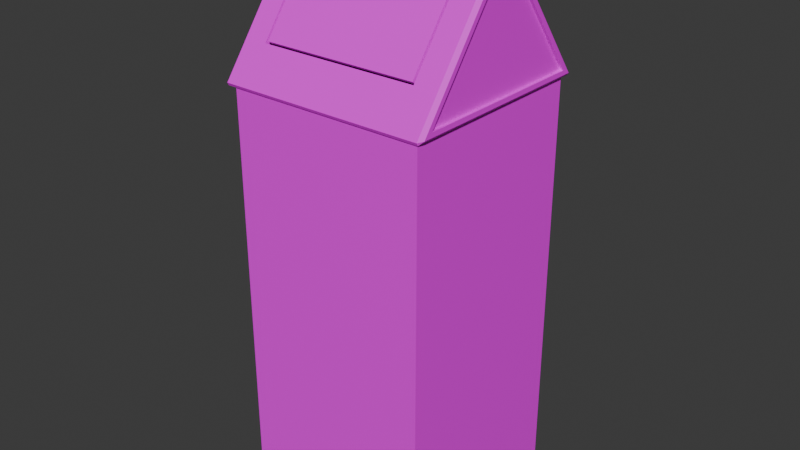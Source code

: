 # Source: restroom-trashbin.blend  (saved by Blender 4.3.34; exported with 4.5.12 LTS)
import bpy
from mathutils import Matrix  # noqa: F401  (used for matrix-valued properties, if any)

bpy.ops.wm.read_factory_settings(use_empty=True)
scene = bpy.context.scene
scene.name = 'Scene'

# ---- collections
col_collection = bpy.data.collections.new('Collection'); scene.collection.children.link(col_collection)

# ---- images (referenced by path relative to the original .blend; pixels are not part of the script)
import os
ASSET_DIR = os.environ.get("B2B_ASSET_DIR", "")  # directory of the original .blend (textures are referenced by path, not embedded)
HERE = os.path.dirname(os.path.abspath(__file__))  # packed textures are extracted next to this script under _unpacked/

def load_image(name, relpath, width, height, colorspace="sRGB"):
    """Load a texture the original file referenced (path relative to the .blend, or extracted next to this script)."""
    p = next((c for c in (os.path.join(HERE, relpath), os.path.join(ASSET_DIR, relpath)) if relpath and os.path.exists(c)), "")
    if p:
        img = bpy.data.images.load(p, check_existing=True)
        img.name = name
    else:  # same state as the original file: an image datablock whose file is absent (Cycles renders it pink)
        img = bpy.data.images.new(name, width, height)
        img.source = "FILE"
        img.filepath = "//" + (relpath or name)
    img.colorspace_settings.name = colorspace
    return img
img_hotpandagradientpalette_png = load_image('hotpandagradientpalette.png', 'hotpandagradientpalette.png', 1024, 1024, 'sRGB')

# ---- materials (node trees are filled in below, after node groups)
mat_material = bpy.data.materials.new('Material')
mat_material.alpha_threshold = 0.0
mat_material.roughness = 0.5
mat_material.line_color = (0.0, 0.0, 0.0, 1.0)

# ---- material node trees
mat_material.use_nodes = True; mat_material.node_tree.nodes.clear()
_N = mat_material.node_tree.nodes; _L = mat_material.node_tree.links
n0 = _N.new('ShaderNodeOutputMaterial'); n0.name = 'Material Output'; n0.location = (300, 300)
n1 = _N.new('ShaderNodeBsdfPrincipled'); n1.name = 'Principled BSDF'; n1.location = (10, 300)
n1.inputs[3].default_value = 1.45
n2 = _N.new('ShaderNodeTexImage'); n2.name = 'Image Texture'; n2.location = (-280, 280)
n2.image = img_hotpandagradientpalette_png
_L.new(n1.outputs[0], n0.inputs[0])
_L.new(n2.outputs[0], n1.inputs[0])
n0.is_active_output = True

# ---- world
world_world = bpy.data.worlds.new('World'); scene.world = world_world
world_world.use_nodes = True; world_world.node_tree.nodes.clear()
_N = world_world.node_tree.nodes; _L = world_world.node_tree.links
n0 = _N.new('ShaderNodeOutputWorld'); n0.name = 'World Output'; n0.location = (300, 300)
n1 = _N.new('ShaderNodeBackground'); n1.name = 'Background'; n1.location = (10, 300)
n1.inputs[0].default_value = (0.05088, 0.05088, 0.05088, 1.0)
_L.new(n1.outputs[0], n0.inputs[0])
n0.is_active_output = True
world_world.color = (0.05088, 0.05088, 0.05088)
world_world.sun_shadow_jitter_overblur = 0.0

# ---- meshes
me_cube_001 = bpy.data.meshes.new('Cube.001')
me_cube_001.from_pydata([(0.1665, -0.1666, 0.01268), (0.1791, -0.1793, 0.0), (0.1665, 0.1671, 0.01268), (-0.167, 0.1671, 0.01268), (-0.167, -0.1666, 0.01268), (-0.167, -0.1793, 0.0), (-0.1796, -0.1666, 0.0), (-0.167, -0.1793, 0.735), (-0.167, -0.1666, 0.7478), (-0.1796, -0.1666, 0.735), (-0.1796, 0.1671, 0.0), (-0.167, 0.1797, 0.0), (-0.167, 0.1671, 0.7478), (-0.167, 0.1797, 0.735), (-0.1796, 0.1671, 0.735), (0.1665, -0.1666, 0.7478), (0.1791, -0.1793, 0.735), (0.1665, 0.1797, 0.0), (0.1791, 0.1671, 0.0), (0.1665, 0.1671, 0.7478), (0.1791, 0.1671, 0.735), (0.1665, 0.1797, 0.735)], [], [(1, 16, 7, 5), (18, 20, 16, 1), (2, 3, 4, 0), (19, 12, 3, 2), (6, 9, 14, 10), (11, 13, 21, 17), (7, 8, 9), (12, 13, 14), (19, 20, 21), (5, 7, 9, 6), (8, 12, 14, 9), (13, 11, 10, 14), (12, 19, 21, 13), (20, 18, 17, 21), (19, 15, 16, 20), (15, 8, 7, 16), (10, 11, 17, 18, 1, 5, 6), (15, 19, 2, 0), (8, 15, 0, 4), (12, 8, 4, 3)])
_uv = me_cube_001.uv_layers.new(name='UVMap')
_uv.uv.foreach_set('vector', [0.7836, 0.3042, 0.7836, 0.5499, 0.7746, 0.5499, 0.7746, 0.3042, 0.7925, 0.3042, 0.7925, 0.5499, 0.7836, 0.5499, 0.7836, 0.3042, 0.7925, 0.563, 0.7925, 0.7954, 0.7839, 0.7954, 0.7839, 0.563, 0.7925, 0.563, 0.7925, 0.7954, 0.7925, 0.7954, 0.7925, 0.563, 0.811, 0.3042, 0.811, 0.5499, 0.8024, 0.5499, 0.8024, 0.3042, 0.8017, 0.3042, 0.8017, 0.5499, 0.7931, 0.5499, 0.7931, 0.3042, 0.7836, 0.7954, 0.7839, 0.7954, 0.7839, 0.8042, 0.7925, 0.7954, 0.7928, 0.7954, 0.7925, 0.8042, 0.7925, 0.563, 0.7925, 0.5542, 0.7928, 0.563, 0.8113, 0.3042, 0.8113, 0.5499, 0.811, 0.5499, 0.811, 0.3042, 0.7839, 0.7954, 0.7925, 0.7954, 0.7925, 0.8042, 0.7839, 0.8042, 0.8017, 0.5499, 0.8017, 0.3042, 0.8024, 0.3042, 0.8024, 0.5499, 0.7925, 0.7954, 0.7925, 0.563, 0.7928, 0.563, 0.7928, 0.7954, 0.7925, 0.5499, 0.7925, 0.3042, 0.7931, 0.3042, 0.7931, 0.5499, 0.7925, 0.563, 0.7839, 0.563, 0.7836, 0.5499, 0.7925, 0.5499, 0.7839, 0.563, 0.7839, 0.7954, 0.7836, 0.7954, 0.7836, 0.5542, 0.7925, 0.0542, 0.7928, 0.06299, 0.7928, 0.2954, 0.7925, 0.3042, 0.7836, 0.3042, 0.7836, 0.06299, 0.7839, 0.0542, 0.7839, 0.563, 0.7925, 0.563, 0.7925, 0.563, 0.7839, 0.563, 0.7839, 0.7954, 0.7839, 0.563, 0.7839, 0.563, 0.7839, 0.7954, 0.7925, 0.7954, 0.7839, 0.7954, 0.7839, 0.7954, 0.7925, 0.7954])
me_cube_001.materials.append(mat_material)
me_cube_001.update()
me_cube_002 = bpy.data.meshes.new('Cube.002')
me_cube_002.from_pydata([(-0.1811, -0.1811, 0.7303), (-0.1811, -0.1836, 0.7353), (-0.1873, -0.159, 0.7446), (-0.1811, -0.0105, 0.9688), (-0.1873, -0.003322, 0.9546), (-0.1811, 0.1811, 0.7303), (-0.1873, 0.159, 0.7446), (-0.1811, 0.1836, 0.7353), (-0.1811, 0.0105, 0.9688), (-0.1873, 0.003322, 0.9546), (0.1811, -0.1811, 0.7303), (0.1873, -0.159, 0.7446), (0.1811, -0.1836, 0.7353), (0.1811, -0.0105, 0.9688), (0.1873, -0.003322, 0.9546), (0.1811, 0.1811, 0.7303), (0.1811, 0.1836, 0.7353), (0.1873, 0.159, 0.7446), (0.1873, 0.003322, 0.9546), (0.1811, 0.0105, 0.9688), (-0.1873, -0.1751, 0.7365), (-0.1873, 0.1751, 0.7365), (-0.1873, -0.007409, 0.9627), (-0.1873, 0.007409, 0.9627), (0.1873, 0.007409, 0.9627), (0.1873, 0.1751, 0.7365), (0.1873, -0.1751, 0.7365), (0.1873, -0.007409, 0.9627), (-0.1819, -0.159, 0.7446), (-0.1819, 0.159, 0.7446), (-0.1819, -0.003322, 0.9546), (-0.1819, 0.003322, 0.9546), (0.1819, 0.003322, 0.9546), (0.1819, 0.159, 0.7446), (0.1819, -0.159, 0.7446), (0.1819, -0.003322, 0.9546), (0.1365, 0.0105, 0.9688), (-0.1365, 0.0105, 0.9688), (0.1365, -0.0105, 0.9688), (-0.1365, -0.0105, 0.9688), (-0.1365, -0.1381, 0.7967), (0.1365, -0.1381, 0.7967), (0.1365, 0.1381, 0.7967), (-0.1365, 0.1381, 0.7967), (0.1404, -0.0105, 0.9688), (0.1404, 0.0105, 0.9688), (-0.1404, 0.0105, 0.9688), (-0.1404, -0.0105, 0.9688), (-0.1404, -0.1404, 0.7936), (0.1404, -0.1404, 0.7936), (0.1404, 0.1404, 0.7936), (-0.1404, 0.1404, 0.7936), (-0.1758, -0.1746, 0.7357), (-0.1771, -0.1745, 0.7346), (-0.1776, -0.1612, 0.7435), (-0.1774, -0.006327, 0.9605), (-0.1791, -0.005872, 0.9596), (-0.1758, 0.1746, 0.7357), (-0.1776, 0.1612, 0.7435), (-0.1771, 0.1745, 0.7346), (-0.1774, 0.006327, 0.9605), (-0.1791, 0.005872, 0.9596), (0.1758, -0.1746, 0.7357), (0.1776, -0.1612, 0.7435), (0.1771, -0.1745, 0.7346), (0.1774, -0.006327, 0.9605), (0.1791, -0.005872, 0.9596), (0.1758, 0.1746, 0.7357), (0.1771, 0.1745, 0.7346), (0.1776, 0.1612, 0.7435), (0.1791, 0.005872, 0.9596), (0.1774, 0.006327, 0.9605), (-0.178, -0.1719, 0.7381), (-0.178, 0.1719, 0.7381), (-0.1783, -0.005425, 0.9587), (-0.1783, 0.005425, 0.9587), (0.1783, 0.005425, 0.9587), (0.178, 0.1719, 0.7381), (0.178, -0.1719, 0.7381), (0.1783, -0.005425, 0.9587), (-0.1764, -0.1664, 0.7409), (-0.1764, 0.1664, 0.7409), (-0.1757, -0.006855, 0.9616), (-0.1757, 0.006855, 0.9616), (0.1757, 0.006855, 0.9616), (0.1764, 0.1664, 0.7409), (0.1764, -0.1664, 0.7409), (0.1757, -0.006855, 0.9616), (0.1365, 0.006007, 0.9599), (-0.1365, 0.006007, 0.9599), (0.1365, -0.006007, 0.9599), (-0.1365, -0.006007, 0.9599), (-0.1365, -0.1301, 0.7907), (0.1365, -0.1301, 0.7907), (0.1365, 0.1301, 0.7907), (-0.1365, 0.1301, 0.7907), (0.1404, -0.006007, 0.9599), (0.1404, 0.006007, 0.9599), (-0.1404, 0.006007, 0.9599), (-0.1404, -0.006007, 0.9599), (-0.1404, -0.1324, 0.7876), (0.1404, -0.1324, 0.7876), (0.1404, 0.1324, 0.7876), (-0.1404, 0.1324, 0.7876)], [], [(12, 13, 44, 49, 48, 47, 3, 1), (17, 18, 32, 33), (19, 45, 44, 13), (18, 14, 35, 32), (7, 8, 46, 51, 50, 45, 19, 16), (0, 1, 20), (5, 21, 7), (10, 26, 12), (15, 16, 25), (5, 0, 20, 21), (1, 3, 22, 20), (3, 8, 23, 22), (8, 7, 21, 23), (15, 5, 7, 16), (24, 25, 16, 19), (10, 15, 25, 26), (19, 13, 27, 24), (13, 12, 26, 27), (0, 10, 12, 1), (2, 6, 21, 20), (4, 2, 20, 22), (9, 4, 22, 23), (6, 9, 23, 21), (18, 17, 25, 24), (17, 11, 26, 25), (14, 18, 24, 27), (11, 14, 27, 26), (33, 32, 35, 34), (28, 30, 31, 29), (4, 9, 31, 30), (6, 2, 28, 29), (14, 11, 34, 35), (11, 17, 33, 34), (9, 6, 29, 31), (2, 4, 30, 28), (38, 36, 37, 39), (47, 46, 8, 3), (39, 40, 41, 38), (36, 42, 43, 37), (64, 53, 55, 99, 100, 101, 96, 65), (69, 85, 84, 70), (71, 65, 96, 97), (70, 84, 87, 66), (59, 68, 71, 97, 102, 103, 98, 60), (52, 72, 53), (57, 59, 73), (62, 64, 78), (67, 77, 68), (57, 73, 72, 52), (53, 72, 74, 55), (55, 74, 75, 60), (60, 75, 73, 59), (67, 68, 59, 57), (76, 71, 68, 77), (62, 78, 77, 67), (71, 76, 79, 65), (65, 79, 78, 64), (52, 53, 64, 62), (54, 72, 73, 58), (56, 74, 72, 54), (61, 75, 74, 56), (58, 73, 75, 61), (70, 76, 77, 69), (69, 77, 78, 63), (66, 79, 76, 70), (63, 78, 79, 66), (85, 86, 87, 84), (80, 81, 83, 82), (56, 82, 83, 61), (58, 81, 80, 54), (66, 87, 86, 63), (63, 86, 85, 69), (61, 83, 81, 58), (54, 80, 82, 56), (90, 91, 89, 88), (99, 55, 60, 98), (91, 90, 93, 92), (88, 89, 95, 94), (0, 5, 57, 52), (5, 15, 67, 57), (15, 10, 62, 67), (10, 0, 52, 62), (44, 45, 97, 96), (46, 47, 99, 98), (48, 49, 101, 100), (49, 44, 96, 101), (47, 48, 100, 99), (45, 50, 102, 97), (50, 51, 103, 102), (51, 46, 98, 103), (36, 38, 90, 88), (39, 37, 89, 91), (41, 40, 92, 93), (38, 41, 93, 90), (40, 39, 91, 92), (42, 36, 88, 94), (43, 42, 94, 95), (37, 43, 95, 89)])
_uv = me_cube_002.uv_layers.new(name='UVMap')
_uv.uv.foreach_set('vector', [0.808, 0.5493, 0.808, 0.3045, 0.809, 0.3045, 0.809, 0.4882, 0.8158, 0.4882, 0.8158, 0.3045, 0.8168, 0.3045, 0.8168, 0.5493, 0.7993, 0.5395, 0.8024, 0.3194, 0.8024, 0.3194, 0.7993, 0.5395, 0.7988, 0.3004, 0.7988, 0.2732, 0.8079, 0.2732, 0.8079, 0.3004, 0.8024, 0.3194, 0.8042, 0.3194, 0.8042, 0.3194, 0.8024, 0.3194, 0.7899, 0.5493, 0.7899, 0.3045, 0.7909, 0.3045, 0.7909, 0.4882, 0.7977, 0.4882, 0.7977, 0.3045, 0.7987, 0.3045, 0.7987, 0.5493, 0.8077, 0.8004, 0.8078, 0.8004, 0.8076, 0.8045, 0.799, 0.8004, 0.7991, 0.8045, 0.7989, 0.8004, 0.8077, 0.5586, 0.8076, 0.5545, 0.8078, 0.5586, 0.799, 0.5586, 0.7989, 0.5586, 0.7991, 0.5545, 0.799, 0.8004, 0.8077, 0.8004, 0.8076, 0.8045, 0.7991, 0.8045, 0.7807, 0.5493, 0.7807, 0.3045, 0.7825, 0.3109, 0.7809, 0.548, 0.7807, 0.3045, 0.7897, 0.3045, 0.7879, 0.3109, 0.7825, 0.3109, 0.7899, 0.3045, 0.7899, 0.5493, 0.7895, 0.548, 0.7879, 0.3109, 0.799, 0.5586, 0.799, 0.8004, 0.7988, 0.8004, 0.7988, 0.5586, 0.8006, 0.3109, 0.799, 0.548, 0.7987, 0.5493, 0.7987, 0.3045, 0.8077, 0.5586, 0.799, 0.5586, 0.799, 0.548, 0.8077, 0.548, 0.7988, 0.3004, 0.8079, 0.3004, 0.806, 0.3109, 0.8006, 0.3109, 0.808, 0.3045, 0.808, 0.5493, 0.8077, 0.548, 0.806, 0.3109, 0.8077, 0.8004, 0.8077, 0.5586, 0.8079, 0.5586, 0.8079, 0.8004, 0.7812, 0.5395, 0.7892, 0.5395, 0.7895, 0.548, 0.7809, 0.548, 0.7843, 0.3194, 0.7812, 0.5395, 0.7809, 0.548, 0.7825, 0.3109, 0.7861, 0.3194, 0.7843, 0.3194, 0.7825, 0.3109, 0.7879, 0.3109, 0.7892, 0.5395, 0.7861, 0.3194, 0.7879, 0.3109, 0.7895, 0.548, 0.8024, 0.3194, 0.7993, 0.5395, 0.799, 0.548, 0.8006, 0.3109, 0.7993, 0.5395, 0.8073, 0.5395, 0.8077, 0.548, 0.799, 0.548, 0.8042, 0.3194, 0.8024, 0.3194, 0.8006, 0.3109, 0.806, 0.3109, 0.8073, 0.5395, 0.8042, 0.3194, 0.806, 0.3109, 0.8077, 0.548, 0.7993, 0.5395, 0.8024, 0.3194, 0.8042, 0.3194, 0.8073, 0.5395, 0.7812, 0.5395, 0.7843, 0.3194, 0.7861, 0.3194, 0.7892, 0.5395, 0.7843, 0.3194, 0.7861, 0.3194, 0.7861, 0.3194, 0.7843, 0.3194, 0.7892, 0.5395, 0.7812, 0.5395, 0.7812, 0.5395, 0.7892, 0.5395, 0.8042, 0.3194, 0.8073, 0.5395, 0.8073, 0.5395, 0.8042, 0.3194, 0.8073, 0.5395, 0.7993, 0.5395, 0.7993, 0.5395, 0.8073, 0.5395, 0.7861, 0.3194, 0.7892, 0.5395, 0.7892, 0.5395, 0.7861, 0.3194, 0.7812, 0.5395, 0.7843, 0.3194, 0.7843, 0.3194, 0.7812, 0.5395, 0.126, 0.2678, 0.126, 0.04064, 0.1489, 0.04064, 0.1489, 0.2678, 0.8079, 0.08578, 0.7988, 0.08578, 0.7988, 0.05859, 0.8079, 0.05859, 0.155, 0.6394, 0.1323, 0.6394, 0.1323, 0.4738, 0.155, 0.4738, 0.155, 0.6408, 0.1323, 0.6408, 0.1323, 0.4752, 0.155, 0.4752, 0.808, 0.5493, 0.8168, 0.5493, 0.8168, 0.3045, 0.8158, 0.3045, 0.8158, 0.4882, 0.809, 0.4882, 0.809, 0.3045, 0.808, 0.3045, 0.7993, 0.5395, 0.7993, 0.5395, 0.8024, 0.3194, 0.8024, 0.3194, 0.7988, 0.3004, 0.8079, 0.3004, 0.8079, 0.2732, 0.7988, 0.2732, 0.8024, 0.3194, 0.8024, 0.3194, 0.8042, 0.3194, 0.8042, 0.3194, 0.7899, 0.5493, 0.7987, 0.5493, 0.7987, 0.3045, 0.7977, 0.3045, 0.7977, 0.4882, 0.7909, 0.4882, 0.7909, 0.3045, 0.7899, 0.3045, 0.8077, 0.8004, 0.8076, 0.8045, 0.8078, 0.8004, 0.799, 0.8004, 0.7989, 0.8004, 0.7991, 0.8045, 0.8077, 0.5586, 0.8078, 0.5586, 0.8076, 0.5545, 0.799, 0.5586, 0.7991, 0.5545, 0.7989, 0.5586, 0.799, 0.8004, 0.7991, 0.8045, 0.8076, 0.8045, 0.8077, 0.8004, 0.7807, 0.5493, 0.7809, 0.548, 0.7825, 0.3109, 0.7807, 0.3045, 0.7807, 0.3045, 0.7825, 0.3109, 0.7879, 0.3109, 0.7897, 0.3045, 0.7899, 0.3045, 0.7879, 0.3109, 0.7895, 0.548, 0.7899, 0.5493, 0.799, 0.5586, 0.7988, 0.5586, 0.7988, 0.8004, 0.799, 0.8004, 0.8006, 0.3109, 0.7987, 0.3045, 0.7987, 0.5493, 0.799, 0.548, 0.8077, 0.5586, 0.8077, 0.548, 0.799, 0.548, 0.799, 0.5586, 0.7988, 0.3004, 0.8006, 0.3109, 0.806, 0.3109, 0.8079, 0.3004, 0.808, 0.3045, 0.806, 0.3109, 0.8077, 0.548, 0.808, 0.5493, 0.8077, 0.8004, 0.8079, 0.8004, 0.8079, 0.5586, 0.8077, 0.5586, 0.7812, 0.5395, 0.7809, 0.548, 0.7895, 0.548, 0.7892, 0.5395, 0.7843, 0.3194, 0.7825, 0.3109, 0.7809, 0.548, 0.7812, 0.5395, 0.7861, 0.3194, 0.7879, 0.3109, 0.7825, 0.3109, 0.7843, 0.3194, 0.7892, 0.5395, 0.7895, 0.548, 0.7879, 0.3109, 0.7861, 0.3194, 0.8024, 0.3194, 0.8006, 0.3109, 0.799, 0.548, 0.7993, 0.5395, 0.7993, 0.5395, 0.799, 0.548, 0.8077, 0.548, 0.8073, 0.5395, 0.8042, 0.3194, 0.806, 0.3109, 0.8006, 0.3109, 0.8024, 0.3194, 0.8073, 0.5395, 0.8077, 0.548, 0.806, 0.3109, 0.8042, 0.3194, 0.7993, 0.5395, 0.8073, 0.5395, 0.8042, 0.3194, 0.8024, 0.3194, 0.7812, 0.5395, 0.7892, 0.5395, 0.7861, 0.3194, 0.7843, 0.3194, 0.7843, 0.3194, 0.7843, 0.3194, 0.7861, 0.3194, 0.7861, 0.3194, 0.7892, 0.5395, 0.7892, 0.5395, 0.7812, 0.5395, 0.7812, 0.5395, 0.8042, 0.3194, 0.8042, 0.3194, 0.8073, 0.5395, 0.8073, 0.5395, 0.8073, 0.5395, 0.8073, 0.5395, 0.7993, 0.5395, 0.7993, 0.5395, 0.7861, 0.3194, 0.7861, 0.3194, 0.7892, 0.5395, 0.7892, 0.5395, 0.7812, 0.5395, 0.7812, 0.5395, 0.7843, 0.3194, 0.7843, 0.3194, 0.126, 0.2678, 0.1489, 0.2678, 0.1489, 0.04064, 0.126, 0.04064, 0.8079, 0.08578, 0.8079, 0.05859, 0.7988, 0.05859, 0.7988, 0.08578, 0.155, 0.6394, 0.155, 0.4738, 0.1323, 0.4738, 0.1323, 0.6394, 0.155, 0.6408, 0.155, 0.4752, 0.1323, 0.4752, 0.1323, 0.6408, 0.8077, 0.8004, 0.799, 0.8004, 0.799, 0.8004, 0.8077, 0.8004, 0.799, 0.8004, 0.799, 0.5586, 0.799, 0.5586, 0.799, 0.8004, 0.799, 0.5586, 0.8077, 0.5586, 0.8077, 0.5586, 0.799, 0.5586, 0.8077, 0.5586, 0.8077, 0.8004, 0.8077, 0.8004, 0.8077, 0.5586, 0.8079, 0.2732, 0.7988, 0.2732, 0.7988, 0.2732, 0.8079, 0.2732, 0.7988, 0.08578, 0.8079, 0.08578, 0.8079, 0.08578, 0.7988, 0.08578, 0.8158, 0.4882, 0.809, 0.4882, 0.809, 0.4882, 0.8158, 0.4882, 0.809, 0.4882, 0.809, 0.3045, 0.809, 0.3045, 0.809, 0.4882, 0.8158, 0.3045, 0.8158, 0.4882, 0.8158, 0.4882, 0.8158, 0.3045, 0.7977, 0.3045, 0.7977, 0.4882, 0.7977, 0.4882, 0.7977, 0.3045, 0.7977, 0.4882, 0.7909, 0.4882, 0.7909, 0.4882, 0.7977, 0.4882, 0.7909, 0.4882, 0.7909, 0.3045, 0.7909, 0.3045, 0.7909, 0.4882, 0.126, 0.04064, 0.126, 0.2678, 0.126, 0.2678, 0.126, 0.04064, 0.1489, 0.2678, 0.1489, 0.04064, 0.1489, 0.04064, 0.1489, 0.2678, 0.1323, 0.4738, 0.1323, 0.6394, 0.1323, 0.6394, 0.1323, 0.4738, 0.155, 0.4738, 0.1323, 0.4738, 0.1323, 0.4738, 0.155, 0.4738, 0.1323, 0.6394, 0.155, 0.6394, 0.155, 0.6394, 0.1323, 0.6394, 0.1323, 0.6408, 0.155, 0.6408, 0.155, 0.6408, 0.1323, 0.6408, 0.1323, 0.4752, 0.1323, 0.6408, 0.1323, 0.6408, 0.1323, 0.4752, 0.155, 0.4752, 0.1323, 0.4752, 0.1323, 0.4752, 0.155, 0.4752])
me_cube_002.materials.append(mat_material)
me_cube_002.update()

# ---- objects
ob_toiletwastebasketbase = bpy.data.objects.new('ToiletWasteBasketBase', me_cube_001)
ob_lid = bpy.data.objects.new('Lid', me_cube_002)

# ---- transforms, parenting, visibility, modifiers, constraints
ob_toiletwastebasketbase.location = (0.0, 0.0, 0.0)
ob_lid.location = (0.0, 0.0, 0.0)

# ---- collection membership
col_collection.objects.link(ob_toiletwastebasketbase)
col_collection.objects.link(ob_lid)

# ---- scene / render settings (as saved in the file)
scene.frame_start = 1; scene.frame_end = 250; scene.frame_set(1)
scene.render.engine = 'BLENDER_EEVEE_NEXT'
bpy.context.view_layer.update()

# ---- added for rendering (the .blend has no active camera and no usable light): camera, sun
cam_auto = bpy.data.cameras.new('AutoCamera')
cam_auto.lens = 50.0
cam_auto.sensor_width = 36.0
cam_auto.clip_end = 1000.0
ob_auto_camera = bpy.data.objects.new('AutoCamera', cam_auto)
scene.collection.objects.link(ob_auto_camera)
ob_auto_camera.location = (1.01936, -1.22323, 1.29991)
ob_auto_camera.rotation_euler = (1.09748, -7.21219e-08, 0.694738)
scene.camera = ob_auto_camera
light_auto_sun = bpy.data.lights.new('AutoSun', 'SUN')
light_auto_sun.energy = 3.0
light_auto_sun.angle = 0.0523599
ob_auto_sun = bpy.data.objects.new('AutoSun', light_auto_sun)
scene.collection.objects.link(ob_auto_sun)
ob_auto_sun.rotation_euler = (0.872665, 0.174533, 0.523599)
bpy.context.view_layer.update()
